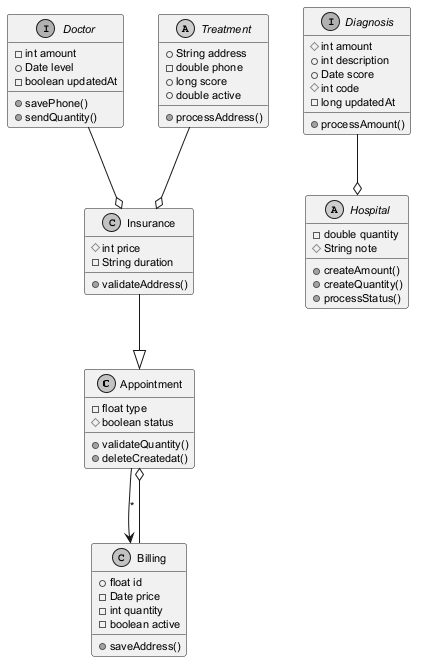

The diagram above was rendered by PlantUML. Its source (embedded in the PNG):
@startuml
skinparam monochrome true
skinparam defaultFontSize 11
class Appointment {
  -float type
  #boolean status
  +validateQuantity()
  +deleteCreatedat()
}
class Insurance {
  #int price
  -String duration
  +validateAddress()
}
interface Diagnosis {
  #int amount
  +int description
  +Date score
  #int code
  -long updatedAt
  +processAmount()
}
class Billing {
  +float id
  -Date price
  -int quantity
  -boolean active
  +saveAddress()
}
interface Doctor {
  -int amount
  +Date level
  -boolean updatedAt
  +savePhone()
  +sendQuantity()
}
abstract class Hospital {
  -double quantity
  #String note
  +createAmount()
  +createQuantity()
  +processStatus()
}
abstract class Treatment {
  +String address
  -double phone
  +long score
  +double active
  +processAddress()
}
Doctor --o Insurance
Treatment --o Insurance
Diagnosis --o Hospital
Appointment --> Billing : "*"
Insurance --|> Appointment
Billing --o Appointment
@enduml